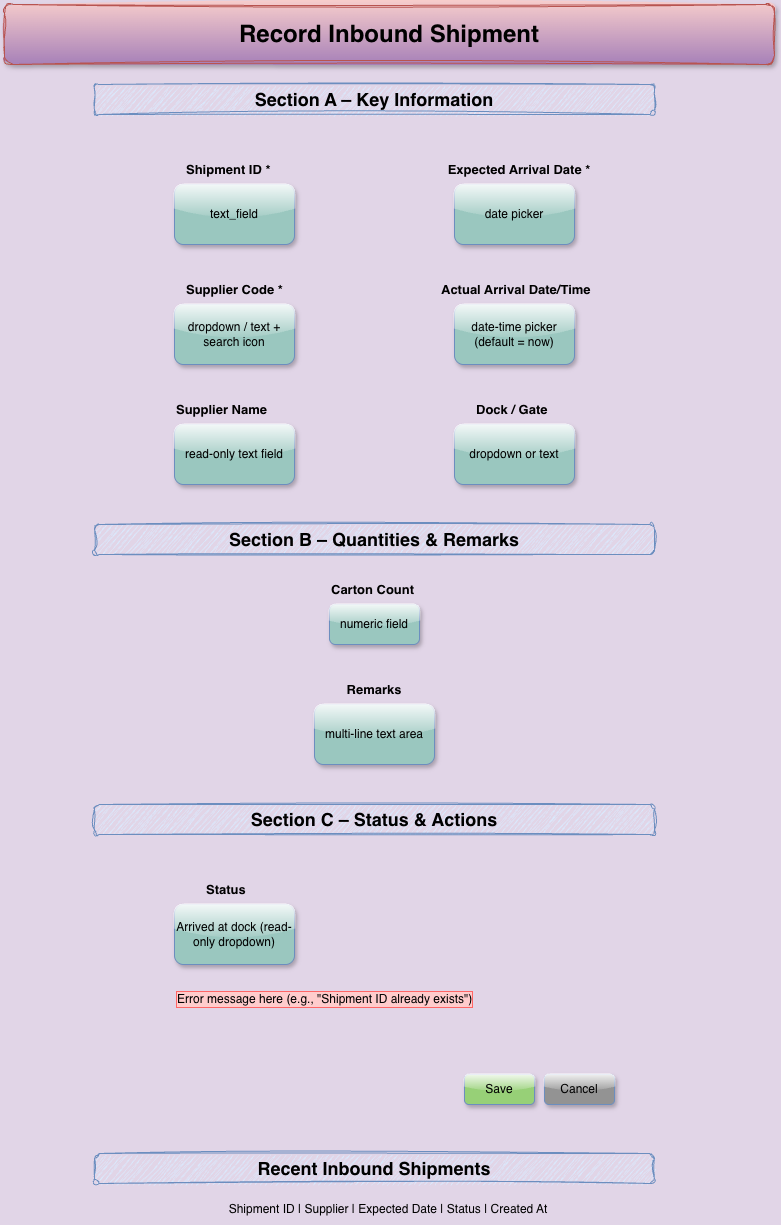

The diagram above was exported from draw.io. Its source (the exported page's mxGraphModel, read from the mxfile embedded in the PNG):
<mxGraphModel dx="976" dy="667" grid="1" gridSize="10" guides="1" tooltips="1" connect="1" arrows="1" fold="1" page="1" pageScale="1" pageWidth="827" pageHeight="1169" background="#E1D5E7" math="0" shadow="0">
  <root>
    <mxCell id="0" />
    <mxCell id="1" parent="0" />
    <mxCell id="BUr43E_Dl8Nd1wTktpXw-1" value="&lt;h1&gt;Record Inbound Shipment&lt;/h1&gt;" style="rounded=1;whiteSpace=wrap;html=1;labelBorderColor=none;labelBackgroundColor=none;fillColor=#f8cecc;strokeColor=#b85450;gradientColor=#A680B8;sketch=1;curveFitting=1;jiggle=2;shadow=1;glass=0;" vertex="1" parent="1">
      <mxGeometry x="30" y="20" width="770" height="60" as="geometry" />
    </mxCell>
    <mxCell id="BUr43E_Dl8Nd1wTktpXw-2" value="&lt;h2&gt;Section A – Key Information&lt;/h2&gt;" style="rounded=1;whiteSpace=wrap;html=1;sketch=1;curveFitting=1;jiggle=2;fillColor=#dae8fc;strokeColor=#6c8ebf;" vertex="1" parent="1">
      <mxGeometry x="120" y="100" width="560" height="30" as="geometry" />
    </mxCell>
    <mxCell id="BUr43E_Dl8Nd1wTktpXw-3" value="Shipment ID *" style="text;html=1;whiteSpace=wrap;strokeColor=none;fillColor=none;align=left;verticalAlign=middle;rounded=0;fontStyle=1;fontSize=13;fontColor=#000000;labelBackgroundColor=none;" vertex="1" parent="1">
      <mxGeometry x="210" y="170" width="100" height="30" as="geometry" />
    </mxCell>
    <mxCell id="BUr43E_Dl8Nd1wTktpXw-5" value="text_field" style="rounded=1;whiteSpace=wrap;html=1;fillColor=#9AC7BF;strokeColor=#6c8ebf;glass=1;shadow=1;" vertex="1" parent="1">
      <mxGeometry x="200" y="200" width="120" height="60" as="geometry" />
    </mxCell>
    <mxCell id="BUr43E_Dl8Nd1wTktpXw-6" value="Supplier Code *" style="text;html=1;whiteSpace=wrap;strokeColor=none;fillColor=none;align=left;verticalAlign=middle;rounded=0;fontStyle=1;fontSize=13;" vertex="1" parent="1">
      <mxGeometry x="210" y="290" width="100" height="30" as="geometry" />
    </mxCell>
    <mxCell id="BUr43E_Dl8Nd1wTktpXw-7" value="dropdown / text + search icon" style="rounded=1;whiteSpace=wrap;html=1;shadow=1;glass=1;strokeColor=#6c8ebf;align=center;verticalAlign=middle;fontFamily=Helvetica;fontSize=12;fontColor=default;fillColor=#9AC7BF;" vertex="1" parent="1">
      <mxGeometry x="200" y="320" width="120" height="60" as="geometry" />
    </mxCell>
    <mxCell id="BUr43E_Dl8Nd1wTktpXw-8" value="Supplier Name" style="text;html=1;whiteSpace=wrap;strokeColor=none;fillColor=none;align=left;verticalAlign=middle;rounded=0;fontStyle=1;fontSize=13;" vertex="1" parent="1">
      <mxGeometry x="200" y="410" width="120" height="30" as="geometry" />
    </mxCell>
    <mxCell id="BUr43E_Dl8Nd1wTktpXw-9" value="read-only text field" style="rounded=1;whiteSpace=wrap;html=1;shadow=1;glass=1;strokeColor=#6c8ebf;align=center;verticalAlign=middle;fontFamily=Helvetica;fontSize=12;fontColor=default;fillColor=#9AC7BF;" vertex="1" parent="1">
      <mxGeometry x="200" y="440" width="120" height="60" as="geometry" />
    </mxCell>
    <mxCell id="BUr43E_Dl8Nd1wTktpXw-10" value="Expected Arrival Date *" style="text;html=1;whiteSpace=wrap;strokeColor=none;fillColor=none;align=center;verticalAlign=middle;rounded=0;fontStyle=1;fontSize=13;" vertex="1" parent="1">
      <mxGeometry x="460" y="170" width="170" height="30" as="geometry" />
    </mxCell>
    <mxCell id="BUr43E_Dl8Nd1wTktpXw-11" value="date picker" style="rounded=1;whiteSpace=wrap;html=1;shadow=1;glass=1;strokeColor=#6c8ebf;align=center;verticalAlign=middle;fontFamily=Helvetica;fontSize=12;fontColor=default;fillColor=#9AC7BF;" vertex="1" parent="1">
      <mxGeometry x="480" y="200" width="120" height="60" as="geometry" />
    </mxCell>
    <mxCell id="BUr43E_Dl8Nd1wTktpXw-12" value="Actual Arrival Date/Time" style="text;html=1;whiteSpace=wrap;strokeColor=none;fillColor=none;align=left;verticalAlign=middle;rounded=0;fontStyle=1;fontSize=13;" vertex="1" parent="1">
      <mxGeometry x="465" y="290" width="160" height="30" as="geometry" />
    </mxCell>
    <mxCell id="BUr43E_Dl8Nd1wTktpXw-13" value="date-time picker (default = now)" style="rounded=1;whiteSpace=wrap;html=1;shadow=1;glass=1;strokeColor=#6c8ebf;align=center;verticalAlign=middle;fontFamily=Helvetica;fontSize=12;fontColor=default;fillColor=#9AC7BF;" vertex="1" parent="1">
      <mxGeometry x="480" y="320" width="120" height="60" as="geometry" />
    </mxCell>
    <mxCell id="BUr43E_Dl8Nd1wTktpXw-14" value="Dock / Gate" style="text;html=1;whiteSpace=wrap;strokeColor=none;fillColor=none;align=left;verticalAlign=middle;rounded=0;fontStyle=1;fontSize=13;" vertex="1" parent="1">
      <mxGeometry x="500" y="410" width="90" height="30" as="geometry" />
    </mxCell>
    <mxCell id="BUr43E_Dl8Nd1wTktpXw-15" value="dropdown or text" style="rounded=1;whiteSpace=wrap;html=1;shadow=1;glass=1;strokeColor=#6c8ebf;align=center;verticalAlign=middle;fontFamily=Helvetica;fontSize=12;fontColor=default;fillColor=#9AC7BF;" vertex="1" parent="1">
      <mxGeometry x="480" y="440" width="120" height="60" as="geometry" />
    </mxCell>
    <mxCell id="BUr43E_Dl8Nd1wTktpXw-17" value="&lt;h2&gt;Section B – Quantities &amp;amp; Remarks&lt;/h2&gt;" style="rounded=1;whiteSpace=wrap;html=1;sketch=1;jiggle=2;curveFitting=1;strokeColor=#6c8ebf;align=center;verticalAlign=middle;fontFamily=Helvetica;fontSize=12;fontColor=default;fillColor=#dae8fc;" vertex="1" parent="1">
      <mxGeometry x="120" y="540" width="560" height="30" as="geometry" />
    </mxCell>
    <mxCell id="BUr43E_Dl8Nd1wTktpXw-18" value="Carton Count" style="text;html=1;whiteSpace=wrap;strokeColor=none;fillColor=none;align=left;verticalAlign=middle;rounded=0;fontStyle=1;fontSize=13;" vertex="1" parent="1">
      <mxGeometry x="355" y="590" width="90" height="30" as="geometry" />
    </mxCell>
    <mxCell id="BUr43E_Dl8Nd1wTktpXw-19" value="numeric field" style="rounded=1;whiteSpace=wrap;html=1;shadow=1;glass=1;strokeColor=#6c8ebf;align=center;verticalAlign=middle;fontFamily=Helvetica;fontSize=12;fontColor=default;fillColor=#9AC7BF;" vertex="1" parent="1">
      <mxGeometry x="355" y="620" width="90" height="40" as="geometry" />
    </mxCell>
    <mxCell id="BUr43E_Dl8Nd1wTktpXw-20" value="Remarks" style="text;html=1;whiteSpace=wrap;strokeColor=none;fillColor=none;align=center;verticalAlign=middle;rounded=0;fontStyle=1;fontSize=13;" vertex="1" parent="1">
      <mxGeometry x="370" y="690" width="60" height="30" as="geometry" />
    </mxCell>
    <mxCell id="BUr43E_Dl8Nd1wTktpXw-21" value="multi-line text area" style="rounded=1;whiteSpace=wrap;html=1;shadow=1;glass=1;strokeColor=#6c8ebf;align=center;verticalAlign=middle;fontFamily=Helvetica;fontSize=12;fontColor=default;fillColor=#9AC7BF;" vertex="1" parent="1">
      <mxGeometry x="340" y="720" width="120" height="60" as="geometry" />
    </mxCell>
    <mxCell id="BUr43E_Dl8Nd1wTktpXw-22" value="&lt;h2&gt;Section C – Status &amp;amp; Actions&lt;/h2&gt;" style="rounded=1;whiteSpace=wrap;html=1;sketch=1;jiggle=2;curveFitting=1;strokeColor=#6c8ebf;align=center;verticalAlign=middle;fontFamily=Helvetica;fontSize=12;fontColor=default;fillColor=#dae8fc;" vertex="1" parent="1">
      <mxGeometry x="120" y="820" width="560" height="30" as="geometry" />
    </mxCell>
    <mxCell id="BUr43E_Dl8Nd1wTktpXw-23" value="Status" style="text;html=1;whiteSpace=wrap;strokeColor=none;fillColor=none;align=left;verticalAlign=middle;rounded=0;fontStyle=1;fontSize=13;" vertex="1" parent="1">
      <mxGeometry x="230" y="890" width="60" height="30" as="geometry" />
    </mxCell>
    <mxCell id="BUr43E_Dl8Nd1wTktpXw-24" value="Arrived at dock (read-only dropdown)" style="rounded=1;whiteSpace=wrap;html=1;shadow=1;glass=1;strokeColor=#6c8ebf;align=center;verticalAlign=middle;fontFamily=Helvetica;fontSize=12;fontColor=default;fillColor=#9AC7BF;" vertex="1" parent="1">
      <mxGeometry x="200" y="920" width="120" height="60" as="geometry" />
    </mxCell>
    <mxCell id="BUr43E_Dl8Nd1wTktpXw-25" value="Error message here (e.g., &quot;Shipment ID already exists&quot;)" style="text;html=1;whiteSpace=wrap;strokeColor=none;fillColor=none;align=left;verticalAlign=middle;rounded=0;labelBorderColor=#FF6666;labelBackgroundColor=#FFCCCC;" vertex="1" parent="1">
      <mxGeometry x="200" y="1000" width="335" height="30" as="geometry" />
    </mxCell>
    <mxCell id="BUr43E_Dl8Nd1wTktpXw-26" value="Save" style="rounded=1;whiteSpace=wrap;html=1;shadow=1;glass=1;strokeColor=#6c8ebf;align=center;verticalAlign=middle;fontFamily=Helvetica;fontSize=12;fontColor=default;fillColor=#97D077;" vertex="1" parent="1">
      <mxGeometry x="490" y="1090" width="70" height="30" as="geometry" />
    </mxCell>
    <mxCell id="BUr43E_Dl8Nd1wTktpXw-27" value="Cancel" style="rounded=1;whiteSpace=wrap;html=1;shadow=1;glass=1;strokeColor=#6c8ebf;align=center;verticalAlign=middle;fontFamily=Helvetica;fontSize=12;fontColor=default;fillColor=#939393;" vertex="1" parent="1">
      <mxGeometry x="570" y="1090" width="70" height="30" as="geometry" />
    </mxCell>
    <mxCell id="BUr43E_Dl8Nd1wTktpXw-29" value="&lt;h2&gt;Recent Inbound Shipments&lt;/h2&gt;" style="rounded=1;whiteSpace=wrap;html=1;sketch=1;jiggle=2;curveFitting=1;strokeColor=#6c8ebf;align=center;verticalAlign=middle;fontFamily=Helvetica;fontSize=12;fontColor=default;fillColor=#dae8fc;" vertex="1" parent="1">
      <mxGeometry x="120" y="1169" width="560" height="30" as="geometry" />
    </mxCell>
    <mxCell id="BUr43E_Dl8Nd1wTktpXw-30" value="Shipment ID | Supplier | Expected Date | Status | Created At" style="text;html=1;whiteSpace=wrap;strokeColor=none;fillColor=none;align=center;verticalAlign=middle;rounded=0;" vertex="1" parent="1">
      <mxGeometry x="224" y="1210" width="380" height="30" as="geometry" />
    </mxCell>
  </root>
</mxGraphModel>